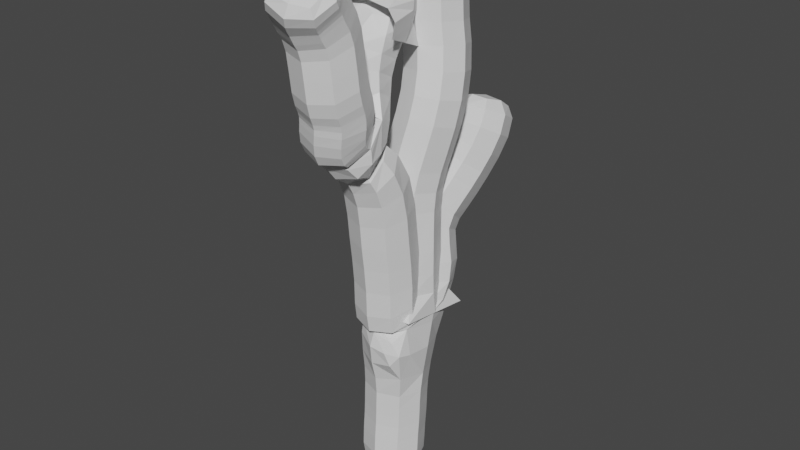 # Source: Tree4.blend  (saved by Blender 2.92.15; exported with 4.5.12 LTS)
import bpy
from mathutils import Matrix  # noqa: F401  (used for matrix-valued properties, if any)

bpy.ops.wm.read_factory_settings(use_empty=True)
scene = bpy.context.scene
scene.name = 'Scene'

# ---- collections
col_collection = bpy.data.collections.new('Collection'); scene.collection.children.link(col_collection)

# ---- materials (node trees are filled in below, after node groups)
mat_material = bpy.data.materials.new('Material')
mat_material.alpha_threshold = 0.0
mat_material.use_transparent_shadow = False
mat_material.line_color = (0.0, 0.0, 0.0, 1.0)

# ---- material node trees
mat_material.use_nodes = True; mat_material.node_tree.nodes.clear()
_N = mat_material.node_tree.nodes; _L = mat_material.node_tree.links
n0 = _N.new('ShaderNodeOutputMaterial'); n0.name = 'Material Output'; n0.location = (300, 300)
n1 = _N.new('ShaderNodeBsdfPrincipled'); n1.name = 'Principled BSDF'; n1.location = (10, 300)
n1.distribution = 'GGX'
n1.subsurface_method = 'BURLEY'
n1.inputs[2].default_value = 0.4
n1.inputs[3].default_value = 1.45
n1.inputs[27].default_value = (0.0, 0.0, 0.0, 1.0)
n1.inputs[28].default_value = 1.0
_L.new(n1.outputs[0], n0.inputs[0])
n0.is_active_output = True

# ---- world
world_world = bpy.data.worlds.new('World'); scene.world = world_world
world_world.use_nodes = True; world_world.node_tree.nodes.clear()
_N = world_world.node_tree.nodes; _L = world_world.node_tree.links
n0 = _N.new('ShaderNodeOutputWorld'); n0.name = 'World Output'; n0.location = (300, 300)
n1 = _N.new('ShaderNodeBackground'); n1.name = 'Background'; n1.location = (10, 300)
n1.inputs[0].default_value = (0.05088, 0.05088, 0.05088, 1.0)
_L.new(n1.outputs[0], n0.inputs[0])
n0.is_active_output = True
world_world.color = (0.05088, 0.05088, 0.05088)
world_world.use_sun_shadow = False
world_world.sun_shadow_jitter_overblur = 0.0

# ---- meshes
me_cube = bpy.data.meshes.new('Cube')
me_cube.from_pydata([(0.0, 0.07385, 0.8787), (0.0, 0.03693, 0.4393), (1.353e-16, 0.1794, 1.488), (8.375e-17, 0.3798, 1.256), (4.627e-17, -0.07121, 1.087), (1.37e-16, -0.03956, 1.496), (2.155e-16, -0.09957, 1.844), (3.07e-16, -0.1215, 2.256), (3.656e-16, -0.2827, 2.52), (3.815e-16, -0.4146, 2.591), (3.957e-16, -0.5007, 2.655), (4.124e-16, -0.5483, 2.73), (0.0411, -0.5666, 2.868), (0.03989, -0.5758, 2.957), (0.06387, -0.6582, 3.075), (0.03813, -0.6564, 3.437), (0.0447, -0.748, 3.545), (0.051, -0.7883, 3.633), (0.07266, -0.8524, 3.686), (0.12, -0.9165, 3.809), (-0.1258, -0.2333, 2.771), (-0.1899, -0.1509, 3.0), (-0.2119, -0.05744, 3.155), (-0.2137, 0.02865, 3.25), (-0.2027, 0.1697, 3.316), (-0.1258, 0.02865, 3.366), (-0.1258, 0.07993, 3.441), (-0.1258, 0.07993, 3.518), (-0.07044, 0.2659, 2.09), (0.06369, 0.3981, 2.746), (4.905e-16, 0.5029, 3.088), (-0.06977, 0.4893, 3.416), (6.18e-16, 0.5713, 3.662), (6.504e-16, 0.5531, 3.808), (6.727e-16, 0.626, 3.908), (1.248e-16, 0.4271, 1.441), (-0.1133, 0.4515, 1.689), (-0.04648, 0.8408, 2.069), (0.04215, 0.9583, 2.336), (3.756e-16, 1.079, 2.559), (0.0, 0.05539, 0.659), (0.0, 0.03963, 0.3035), (0.0, 0.0, 0.0), (0.02352, 0.01577, -0.172)], [(40, 0), (41, 1), (0, 2), (0, 3), (0, 4), (4, 5), (5, 6), (6, 7), (7, 8), (8, 9), (9, 10), (10, 11), (11, 12), (12, 13), (13, 14), (14, 15), (15, 16), (16, 17), (17, 18), (18, 19), (9, 20), (20, 21), (21, 22), (22, 23), (23, 24), (23, 25), (25, 26), (26, 27), (2, 28), (28, 29), (29, 30), (30, 31), (31, 32), (32, 33), (33, 34), (3, 35), (35, 36), (36, 37), (37, 38), (38, 39), (1, 40), (42, 41), (43, 42)], [])
_uv = me_cube.uv_layers.new(name='UVMap')
_uv.uv.foreach_set('vector', [])
me_cube.materials.append(mat_material)
me_cube.use_remesh_preserve_volume = False
me_cube.use_remesh_preserve_attributes = False
me_cube.use_mirror_vertex_groups = False
me_cube.update()

# ---- objects
ob_cube = bpy.data.objects.new('Cube', me_cube)
ob_empty = bpy.data.objects.new('Empty', None)

# ---- transforms, parenting, visibility, modifiers, constraints
ob_cube.location = (0.0, 0.0, 0.0)
ob_cube.lock_rotations_4d = False
ob_cube.empty_display_type = 'ARROWS'
ob_cube.lineart.crease_threshold = 0.0
_m = ob_cube.modifiers.new('Skin', 'SKIN')
_m = ob_cube.modifiers.new('Subdivision', 'SUBSURF')
_m.uv_smooth = 'PRESERVE_CORNERS'
_m.render_levels = 1
ob_empty.location = (-2.417e-16, -6.024, 0.1671)
ob_empty.rotation_euler = (1.571, -0.0, 1.571)
ob_empty.empty_display_type = 'IMAGE'
ob_empty.empty_display_size = 12.81
ob_empty.empty_image_offset = (-0.1951, -0.3965)
ob_empty.lineart.crease_threshold = 0.0

# ---- collection membership
col_collection.objects.link(ob_cube)
col_collection.objects.link(ob_empty)

# ---- scene / render settings (as saved in the file)
scene.frame_start = 1; scene.frame_end = 250; scene.frame_set(21)
scene.render.engine = 'BLENDER_EEVEE_NEXT'
scene.cycles.use_denoising = False
scene.cycles.samples = 128
scene.cycles.sampling_pattern = 'TABULATED_SOBOL'
scene.cycles.use_adaptive_sampling = False
scene.cycles.use_light_tree = False
scene.view_settings.view_transform = 'Filmic'
bpy.context.view_layer.update()

# ---- added for rendering (the .blend has no active camera and no usable light): camera, sun
cam_auto = bpy.data.cameras.new('AutoCamera')
cam_auto.lens = 50.0
cam_auto.sensor_width = 36.0
cam_auto.clip_end = 1000.0
ob_auto_camera = bpy.data.objects.new('AutoCamera', cam_auto)
scene.collection.objects.link(ob_auto_camera)
ob_auto_camera.location = (4.44871, -5.25331, 5.40926)
ob_auto_camera.rotation_euler = (1.09748, -7.21219e-08, 0.694738)
scene.camera = ob_auto_camera
light_auto_sun = bpy.data.lights.new('AutoSun', 'SUN')
light_auto_sun.energy = 3.0
light_auto_sun.angle = 0.0523599
ob_auto_sun = bpy.data.objects.new('AutoSun', light_auto_sun)
scene.collection.objects.link(ob_auto_sun)
ob_auto_sun.rotation_euler = (0.872665, 0.174533, 0.523599)
bpy.context.view_layer.update()
